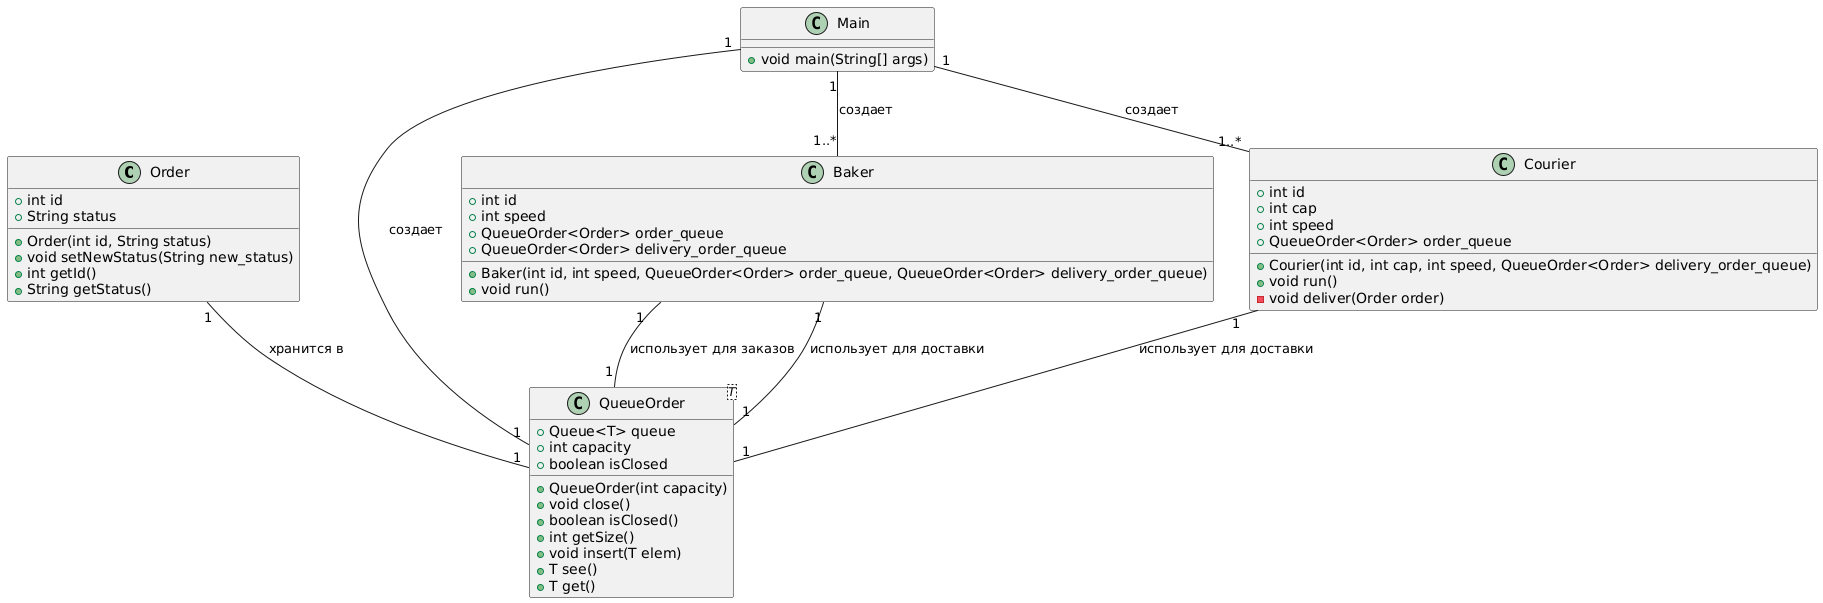

The diagram above was rendered by PlantUML. Its source (embedded in the PNG):
@startuml
' Классы
class Order {
    +int id
    +String status
    +Order(int id, String status)
    +void setNewStatus(String new_status)
    +int getId()
    +String getStatus()
}

class QueueOrder<T> {
    +Queue<T> queue
    +int capacity
    +boolean isClosed
    +QueueOrder(int capacity)
    +void close()
    +boolean isClosed()
    +int getSize()
    +void insert(T elem)
    +T see()
    +T get()
}

class Baker {
    +int id
    +int speed
    +QueueOrder<Order> order_queue
    +QueueOrder<Order> delivery_order_queue
    +Baker(int id, int speed, QueueOrder<Order> order_queue, QueueOrder<Order> delivery_order_queue)
    +void run()
}

class Courier {
    +int id
    +int cap
    +int speed
    +QueueOrder<Order> order_queue
    +Courier(int id, int cap, int speed, QueueOrder<Order> delivery_order_queue)
    +void run()
    -void deliver(Order order)
}

class Main {
    +void main(String[] args)
}

' Взаимосвязи
Order "1" -- "1" QueueOrder : хранится в
Baker "1" -- "1" QueueOrder : использует для заказов
Baker "1" -- "1" QueueOrder : использует для доставки
Courier "1" -- "1" QueueOrder : использует для доставки
Main "1" -- "1..*" Baker : создает
Main "1" -- "1..*" Courier : создает
Main "1" -- "1" QueueOrder : создает
@enduml